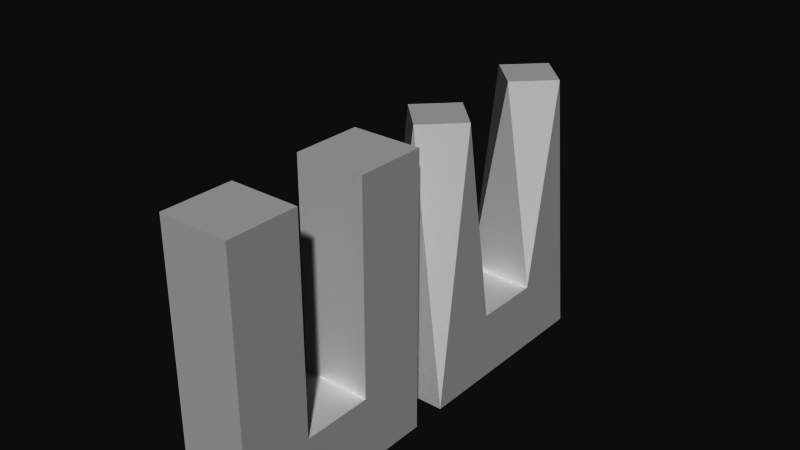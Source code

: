 # Source: Simple.blend  (saved by Blender 2.65.0; exported with 4.5.12 LTS)
import bpy
from mathutils import Matrix  # noqa: F401  (used for matrix-valued properties, if any)

bpy.ops.wm.read_factory_settings(use_empty=True)
scene = bpy.context.scene
scene.name = 'Scene.blend'

# ---- collections
col_collection_2 = bpy.data.collections.new('Collection 2'); scene.collection.children.link(col_collection_2)

# ---- materials (node trees are filled in below, after node groups)
mat_mat_cyan = bpy.data.materials.new('mat/Cyan')
mat_mat_blue = bpy.data.materials.new('mat/Blue')

# ---- material node trees

# ---- world
world_world = bpy.data.worlds.new('World'); scene.world = world_world
world_world.color = (0.05088, 0.05088, 0.05088)
world_world.use_sun_shadow = False
world_world.sun_shadow_jitter_overblur = 0.0
world_world.cycles.sampling_method = 'MANUAL'
world_world.cycles.sample_map_resolution = 256

# ---- meshes
me_simple2_mesh = bpy.data.meshes.new('Simple2.mesh')
me_simple2_mesh.from_pydata([(-1.0, -3.0, -1.0), (-1.0, 3.0, -1.0), (1.0, 3.0, -1.0), (1.0, -3.0, -1.0), (-1.0, -1.0, 1.0), (-1.0, 1.0, 1.0), (1.0, 1.0, 1.0), (1.0, -1.0, 1.0), (8.428e-08, 1.0, 7.0), (0.9998, 2.0, 7.0), (-0.9998, 2.0, 7.0), (-8.428e-08, 3.0, 7.0), (-0.9998, -2.0, 7.0), (-8.428e-08, -1.0, 7.0), (8.428e-08, -3.0, 7.0), (0.9998, -2.0, 7.0)], [], [(4, 5, 1), (7, 3, 2), (10, 8, 9, 11), (2, 1, 11), (15, 13, 12, 14), (0, 3, 14), (3, 7, 15), (3, 0, 1, 2), (7, 4, 13), (6, 2, 9), (8, 5, 6), (5, 8, 10), (1, 5, 10), (14, 12, 0), (0, 4, 1), (6, 7, 2), (1, 10, 11), (3, 15, 14), (7, 13, 15), (4, 12, 13), (12, 4, 0), (9, 8, 6), (2, 11, 9), (4, 7, 6, 5)])
_k = set([(0, 1), (0, 3), (0, 4), (0, 12), (0, 14), (1, 2), (1, 5), (1, 10), (1, 11), (2, 3), (2, 6), (2, 9), (2, 11), (3, 7), (3, 14), (3, 15), (4, 5), (4, 7), (4, 12), (5, 6), (5, 8), (5, 10), (6, 7), (6, 8), (6, 9), (7, 13), (7, 15), (8, 9), (8, 10), (9, 11), (10, 11), (12, 13), (12, 14), (13, 15), (14, 15)])
me_simple2_mesh.attributes.new('sharp_edge', 'BOOLEAN', 'EDGE').data.foreach_set('value', [ (min(e.vertices), max(e.vertices)) in _k for e in me_simple2_mesh.edges])
me_simple2_mesh.materials.append(mat_mat_cyan)
me_simple2_mesh.use_remesh_preserve_volume = False
me_simple2_mesh.use_remesh_preserve_attributes = False
me_simple2_mesh.use_mirror_vertex_groups = False
me_simple2_mesh.update()
me_simple_mesh = bpy.data.meshes.new('Simple.mesh')
me_simple_mesh.from_pydata([(-1.0, -3.0, -1.0), (-1.0, 3.0, -1.0), (1.0, 3.0, -1.0), (1.0, -3.0, -1.0), (-1.0, -1.0, 1.0), (-1.0, 1.0, 1.0), (1.0, 1.0, 1.0), (1.0, -1.0, 1.0), (-1.0, 1.0, 7.0), (1.0, 1.0, 7.0), (-1.0, 3.0, 7.0), (1.0, 3.0, 7.0), (-1.0, -1.0, 7.0), (1.0, -1.0, 7.0), (-1.0, -3.0, 7.0), (1.0, -3.0, 7.0)], [], [(4, 5, 1, 0), (6, 7, 3, 2), (0, 1, 2, 3), (7, 6, 5, 4), (2, 1, 10, 11), (8, 9, 11, 10), (0, 3, 15, 14), (3, 7, 13, 15), (13, 12, 14, 15), (4, 0, 14, 12), (7, 4, 12, 13), (6, 2, 11, 9), (8, 5, 6, 9), (5, 8, 10, 1)])
_k = set([(0, 1), (0, 3), (0, 14), (1, 2), (1, 10), (2, 3), (2, 11), (3, 15), (4, 5), (4, 7), (4, 12), (5, 6), (5, 8), (6, 7), (6, 9), (7, 13), (8, 9), (8, 10), (9, 11), (10, 11), (12, 13), (12, 14), (13, 15), (14, 15)])
me_simple_mesh.attributes.new('sharp_edge', 'BOOLEAN', 'EDGE').data.foreach_set('value', [ (min(e.vertices), max(e.vertices)) in _k for e in me_simple_mesh.edges])
me_simple_mesh.materials.append(mat_mat_blue)
me_simple_mesh.use_remesh_preserve_volume = False
me_simple_mesh.use_remesh_preserve_attributes = False
me_simple_mesh.use_mirror_vertex_groups = False
me_simple_mesh.update()
arm_simple_skeleton = bpy.data.armatures.new('Simple.skeleton')  # bones are not reproduced

# ---- objects
ob_simple2 = bpy.data.objects.new('!Simple2', None)
ob_simple = bpy.data.objects.new('!Simple', None)
ob_simple_skeleton = bpy.data.objects.new('Simple.skeleton', arm_simple_skeleton)
ob_simple2_mesh = bpy.data.objects.new('Simple2.mesh', me_simple2_mesh)
ob_simple_mesh = bpy.data.objects.new('Simple.mesh', me_simple_mesh)

# ---- transforms, parenting, visibility, modifiers, constraints
ob_simple2.location = (0.0, 7.0, 0.0)
ob_simple2.empty_image_offset = (0.0, 0.0)
ob_simple2.lineart.crease_threshold = 0.0
ob_simple.location = (0.0, 0.0, 0.0)
ob_simple.empty_image_offset = (0.0, 0.0)
ob_simple.lineart.crease_threshold = 0.0
ob_simple_skeleton.location = (0.0, -7.0, 0.0)
ob_simple_skeleton.lineart.crease_threshold = 0.0
ob_simple2_mesh.parent = ob_simple2
ob_simple2_mesh.matrix_parent_inverse = Matrix(((1.0, 0.0, 0.0, -0.0), (0.0, 1.0, 0.0, -7.0), (0.0, 0.0, 1.0, -0.0), (0.0, 0.0, 0.0, 1.0)))
ob_simple2_mesh.location = (5.0, 7.0, 0.0)
ob_simple2_mesh.lineart.crease_threshold = 0.0
_vg = ob_simple2_mesh.vertex_groups.new(name='Front')
for _i, _w in zip([0, 1, 2, 3, 4, 5, 6, 7, 8, 9, 10, 11, 12, 13, 14, 15], [4.159e-08, 2.471e-32, 2.129e-30, 3.743e-08, 1.37e-13, 2.62e-14, 1.576e-13, 8.831e-06, 1.0, 1.0, 1.0, 1.0, 3.282e-16, 8.413e-15, 6.211e-09, 1.481e-09]): _vg.add([_i], _w, 'REPLACE')
_vg = ob_simple2_mesh.vertex_groups.new(name='Back')
_vg.add([12, 13, 14, 15], 1.0, 'REPLACE')
_vg = ob_simple2_mesh.vertex_groups.new(name='Base')
for _i, _w in zip([0, 1, 2, 3, 4, 5, 6, 7, 8, 9, 10, 11, 12, 13, 14, 15], [1.0, 1.0, 1.0, 1.0, 1.0, 1.0, 1.0, 1.0, 4.002e-18, 5.174e-22, 2.042e-24, 4.622e-19, 2.67e-06, 4.086e-36, 9.912e-13, 1.372e-35]): _vg.add([_i], _w, 'REPLACE')
_m = ob_simple2_mesh.modifiers.new('EdgeSplit', 'EDGE_SPLIT')
_m.use_edge_angle = False
_m = ob_simple2_mesh.modifiers.new('Armature', 'ARMATURE')
_m.object = ob_simple_skeleton
ob_simple_mesh.parent = ob_simple
ob_simple_mesh.location = (5.0, 0.0, 0.0)
ob_simple_mesh.lineart.crease_threshold = 0.0
_vg = ob_simple_mesh.vertex_groups.new(name='Front')
for _i, _w in zip([0, 1, 2, 3, 4, 5, 6, 7, 8, 9, 10, 11, 12, 13, 14, 15], [4.159e-08, 2.471e-32, 2.129e-30, 3.743e-08, 1.37e-13, 2.62e-14, 1.576e-13, 8.831e-06, 1.0, 1.0, 1.0, 1.0, 3.282e-16, 8.413e-15, 6.211e-09, 1.481e-09]): _vg.add([_i], _w, 'REPLACE')
_vg = ob_simple_mesh.vertex_groups.new(name='Back')
_vg.add([12, 13, 14, 15], 1.0, 'REPLACE')
_vg = ob_simple_mesh.vertex_groups.new(name='Base')
for _i, _w in zip([0, 1, 2, 3, 4, 5, 6, 7, 8, 9, 10, 11, 12, 13, 14, 15], [1.0, 1.0, 1.0, 1.0, 1.0, 1.0, 1.0, 1.0, 4.002e-18, 5.174e-22, 2.042e-24, 4.622e-19, 2.67e-06, 4.086e-36, 9.912e-13, 1.372e-35]): _vg.add([_i], _w, 'REPLACE')
_m = ob_simple_mesh.modifiers.new('EdgeSplit', 'EDGE_SPLIT')
_m.use_edge_angle = False
_m = ob_simple_mesh.modifiers.new('Armature', 'ARMATURE')
_m.object = ob_simple_skeleton

# ---- collection membership
col_collection_2.objects.link(ob_simple2)
col_collection_2.objects.link(ob_simple)
col_collection_2.objects.link(ob_simple_skeleton)
col_collection_2.objects.link(ob_simple2_mesh)
col_collection_2.objects.link(ob_simple_mesh)

# ---- scene / render settings (as saved in the file)
scene.frame_start = 0; scene.frame_end = 59; scene.frame_set(33)
scene.render.engine = 'BLENDER_EEVEE_NEXT'
scene.render.image_settings.color_mode = 'RGB'
scene.render.image_settings.compression = 90
scene.render.resolution_percentage = 50
scene.render.dither_intensity = 0.0
scene.render.bake_margin = 2
scene.render.bake_bias = 0.0
scene.cycles.use_denoising = False
scene.cycles.samples = 10
scene.cycles.sampling_pattern = 'TABULATED_SOBOL'
scene.cycles.light_sampling_threshold = 0.0
scene.cycles.use_adaptive_sampling = False
scene.cycles.use_light_tree = False
scene.cycles.blur_glossy = 0.0
scene.cycles.volume_bounces = 1
scene.cycles.pixel_filter_type = 'GAUSSIAN'
scene.cycles.sample_clamp_indirect = 0.0
scene.view_settings.view_transform = 'Raw'
bpy.context.view_layer.update()

# ---- added for rendering (the .blend has no active camera and no usable light): camera, sun
cam_auto = bpy.data.cameras.new('AutoCamera')
cam_auto.lens = 50.0
cam_auto.sensor_width = 36.0
cam_auto.clip_end = 1000.0
ob_auto_camera = bpy.data.objects.new('AutoCamera', cam_auto)
scene.collection.objects.link(ob_auto_camera)
ob_auto_camera.location = (20.8222, -15.4866, 17.1222)
ob_auto_camera.rotation_euler = (1.09748, -7.21219e-08, 0.694738)
scene.camera = ob_auto_camera
light_auto_sun = bpy.data.lights.new('AutoSun', 'SUN')
light_auto_sun.energy = 3.0
light_auto_sun.angle = 0.0523599
ob_auto_sun = bpy.data.objects.new('AutoSun', light_auto_sun)
scene.collection.objects.link(ob_auto_sun)
ob_auto_sun.rotation_euler = (0.872665, 0.174533, 0.523599)
bpy.context.view_layer.update()
